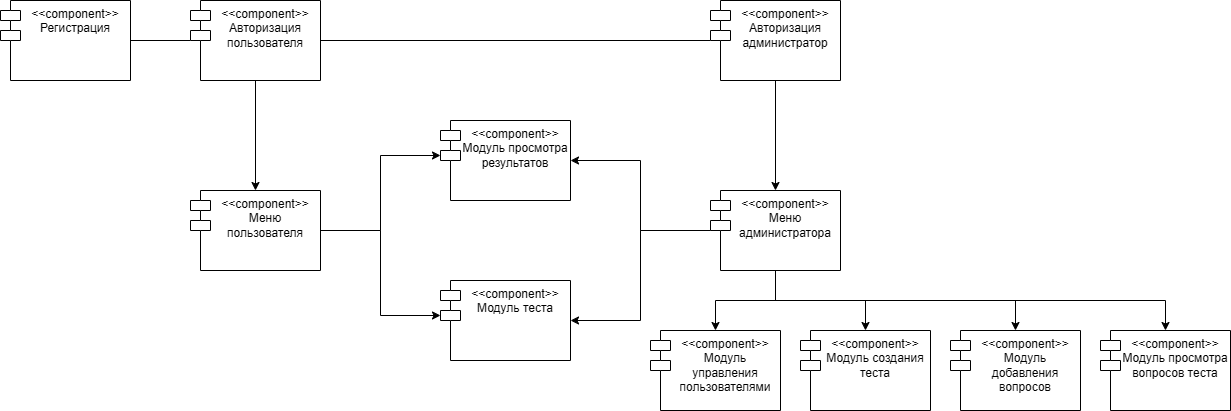

The diagram above was exported from draw.io. Its source (the exported page's mxGraphModel, read from the mxfile embedded in the PNG):
<mxGraphModel dx="727" dy="894" grid="1" gridSize="10" guides="1" tooltips="1" connect="1" arrows="1" fold="1" page="1" pageScale="1" pageWidth="827" pageHeight="1169" math="0" shadow="0">
  <root>
    <mxCell id="0" />
    <mxCell id="1" parent="0" />
    <mxCell id="d-wHWU-lPd4PVJSTKTPC-24" style="edgeStyle=orthogonalEdgeStyle;rounded=0;orthogonalLoop=1;jettySize=auto;html=1;entryX=1;entryY=0.5;entryDx=0;entryDy=0;endArrow=none;startFill=0;" parent="1" source="gHUTr6KLnwbmnB4W2IIv-2" target="gHUTr6KLnwbmnB4W2IIv-3" edge="1">
      <mxGeometry relative="1" as="geometry" />
    </mxCell>
    <mxCell id="d-wHWU-lPd4PVJSTKTPC-25" style="edgeStyle=orthogonalEdgeStyle;rounded=0;orthogonalLoop=1;jettySize=auto;html=1;entryX=0.5;entryY=0;entryDx=0;entryDy=0;" parent="1" source="gHUTr6KLnwbmnB4W2IIv-2" target="gHUTr6KLnwbmnB4W2IIv-5" edge="1">
      <mxGeometry relative="1" as="geometry" />
    </mxCell>
    <mxCell id="ND67p0wvAoAOrSauSeuI-2" style="edgeStyle=orthogonalEdgeStyle;rounded=0;orthogonalLoop=1;jettySize=auto;html=1;endArrow=none;startFill=0;" edge="1" parent="1" source="gHUTr6KLnwbmnB4W2IIv-2" target="gHUTr6KLnwbmnB4W2IIv-4">
      <mxGeometry relative="1" as="geometry" />
    </mxCell>
    <mxCell id="gHUTr6KLnwbmnB4W2IIv-2" value="&amp;lt;&amp;lt;component&amp;gt;&amp;gt;&lt;div&gt;Авторизация&lt;/div&gt;&lt;div&gt;пользователя&lt;/div&gt;" style="shape=module;align=left;spacingLeft=20;align=center;verticalAlign=top;whiteSpace=wrap;html=1;" parent="1" vertex="1">
      <mxGeometry x="1220" y="150" width="130" height="80" as="geometry" />
    </mxCell>
    <mxCell id="gHUTr6KLnwbmnB4W2IIv-3" value="&amp;lt;&amp;lt;component&amp;gt;&amp;gt;&lt;div&gt;Регистрация&lt;/div&gt;" style="shape=module;align=left;spacingLeft=20;align=center;verticalAlign=top;whiteSpace=wrap;html=1;" parent="1" vertex="1">
      <mxGeometry x="1030" y="150" width="130" height="80" as="geometry" />
    </mxCell>
    <mxCell id="d-wHWU-lPd4PVJSTKTPC-26" style="edgeStyle=orthogonalEdgeStyle;rounded=0;orthogonalLoop=1;jettySize=auto;html=1;entryX=0.5;entryY=0;entryDx=0;entryDy=0;" parent="1" source="gHUTr6KLnwbmnB4W2IIv-4" target="gHUTr6KLnwbmnB4W2IIv-8" edge="1">
      <mxGeometry relative="1" as="geometry" />
    </mxCell>
    <mxCell id="gHUTr6KLnwbmnB4W2IIv-4" value="&amp;lt;&amp;lt;component&amp;gt;&amp;gt;&lt;div&gt;Авторизация администратор&lt;/div&gt;" style="shape=module;align=left;spacingLeft=20;align=center;verticalAlign=top;whiteSpace=wrap;html=1;" parent="1" vertex="1">
      <mxGeometry x="1740" y="150" width="130" height="80" as="geometry" />
    </mxCell>
    <mxCell id="gHUTr6KLnwbmnB4W2IIv-5" value="&amp;lt;&amp;lt;component&amp;gt;&amp;gt;&lt;div&gt;Меню пользователя&lt;/div&gt;" style="shape=module;align=left;spacingLeft=20;align=center;verticalAlign=top;whiteSpace=wrap;html=1;" parent="1" vertex="1">
      <mxGeometry x="1220" y="340" width="130" height="80" as="geometry" />
    </mxCell>
    <mxCell id="gHUTr6KLnwbmnB4W2IIv-6" value="&amp;lt;&amp;lt;component&amp;gt;&amp;gt;&lt;div&gt;Модуль теста&lt;/div&gt;" style="shape=module;align=left;spacingLeft=20;align=center;verticalAlign=top;whiteSpace=wrap;html=1;" parent="1" vertex="1">
      <mxGeometry x="1470" y="430" width="130" height="80" as="geometry" />
    </mxCell>
    <mxCell id="gHUTr6KLnwbmnB4W2IIv-7" value="&amp;lt;&amp;lt;component&amp;gt;&amp;gt;&lt;div&gt;Модуль управления пользователями&lt;/div&gt;" style="shape=module;align=left;spacingLeft=20;align=center;verticalAlign=top;whiteSpace=wrap;html=1;" parent="1" vertex="1">
      <mxGeometry x="1680" y="480" width="130" height="80" as="geometry" />
    </mxCell>
    <mxCell id="d-wHWU-lPd4PVJSTKTPC-10" style="edgeStyle=orthogonalEdgeStyle;rounded=0;orthogonalLoop=1;jettySize=auto;html=1;entryX=0.5;entryY=0;entryDx=0;entryDy=0;" parent="1" source="gHUTr6KLnwbmnB4W2IIv-8" target="gHUTr6KLnwbmnB4W2IIv-7" edge="1">
      <mxGeometry relative="1" as="geometry" />
    </mxCell>
    <mxCell id="d-wHWU-lPd4PVJSTKTPC-11" style="edgeStyle=orthogonalEdgeStyle;rounded=0;orthogonalLoop=1;jettySize=auto;html=1;exitX=0.5;exitY=1;exitDx=0;exitDy=0;entryX=0.5;entryY=0;entryDx=0;entryDy=0;" parent="1" source="gHUTr6KLnwbmnB4W2IIv-8" target="gHUTr6KLnwbmnB4W2IIv-9" edge="1">
      <mxGeometry relative="1" as="geometry" />
    </mxCell>
    <mxCell id="d-wHWU-lPd4PVJSTKTPC-12" style="edgeStyle=orthogonalEdgeStyle;rounded=0;orthogonalLoop=1;jettySize=auto;html=1;exitX=0.5;exitY=1;exitDx=0;exitDy=0;entryX=0.5;entryY=0;entryDx=0;entryDy=0;" parent="1" source="gHUTr6KLnwbmnB4W2IIv-8" target="gHUTr6KLnwbmnB4W2IIv-10" edge="1">
      <mxGeometry relative="1" as="geometry" />
    </mxCell>
    <mxCell id="d-wHWU-lPd4PVJSTKTPC-13" style="edgeStyle=orthogonalEdgeStyle;rounded=0;orthogonalLoop=1;jettySize=auto;html=1;exitX=0.5;exitY=1;exitDx=0;exitDy=0;entryX=0.5;entryY=0;entryDx=0;entryDy=0;" parent="1" source="gHUTr6KLnwbmnB4W2IIv-8" target="gHUTr6KLnwbmnB4W2IIv-11" edge="1">
      <mxGeometry relative="1" as="geometry" />
    </mxCell>
    <mxCell id="d-wHWU-lPd4PVJSTKTPC-20" style="edgeStyle=orthogonalEdgeStyle;rounded=0;orthogonalLoop=1;jettySize=auto;html=1;entryX=1;entryY=0.5;entryDx=0;entryDy=0;" parent="1" source="gHUTr6KLnwbmnB4W2IIv-8" target="gHUTr6KLnwbmnB4W2IIv-6" edge="1">
      <mxGeometry relative="1" as="geometry" />
    </mxCell>
    <mxCell id="d-wHWU-lPd4PVJSTKTPC-21" style="edgeStyle=orthogonalEdgeStyle;rounded=0;orthogonalLoop=1;jettySize=auto;html=1;entryX=1;entryY=0.5;entryDx=0;entryDy=0;" parent="1" source="gHUTr6KLnwbmnB4W2IIv-8" target="gHUTr6KLnwbmnB4W2IIv-12" edge="1">
      <mxGeometry relative="1" as="geometry" />
    </mxCell>
    <mxCell id="gHUTr6KLnwbmnB4W2IIv-8" value="&amp;lt;&amp;lt;component&amp;gt;&amp;gt;&lt;div&gt;Меню администратора&lt;/div&gt;" style="shape=module;align=left;spacingLeft=20;align=center;verticalAlign=top;whiteSpace=wrap;html=1;" parent="1" vertex="1">
      <mxGeometry x="1740" y="340" width="130" height="80" as="geometry" />
    </mxCell>
    <mxCell id="gHUTr6KLnwbmnB4W2IIv-9" value="&amp;lt;&amp;lt;component&amp;gt;&amp;gt;&lt;div&gt;Модуль создания теста&lt;/div&gt;" style="shape=module;align=left;spacingLeft=20;align=center;verticalAlign=top;whiteSpace=wrap;html=1;" parent="1" vertex="1">
      <mxGeometry x="1830" y="480" width="130" height="80" as="geometry" />
    </mxCell>
    <mxCell id="gHUTr6KLnwbmnB4W2IIv-10" value="&amp;lt;&amp;lt;component&amp;gt;&amp;gt;&lt;div&gt;Модуль добавления вопросов&lt;/div&gt;" style="shape=module;align=left;spacingLeft=20;align=center;verticalAlign=top;whiteSpace=wrap;html=1;" parent="1" vertex="1">
      <mxGeometry x="1980" y="480" width="130" height="80" as="geometry" />
    </mxCell>
    <mxCell id="gHUTr6KLnwbmnB4W2IIv-11" value="&amp;lt;&amp;lt;component&amp;gt;&amp;gt;&lt;div&gt;Модуль просмотра вопросов теста&lt;/div&gt;" style="shape=module;align=left;spacingLeft=20;align=center;verticalAlign=top;whiteSpace=wrap;html=1;" parent="1" vertex="1">
      <mxGeometry x="2130" y="480" width="130" height="80" as="geometry" />
    </mxCell>
    <mxCell id="gHUTr6KLnwbmnB4W2IIv-12" value="&amp;lt;&amp;lt;component&amp;gt;&amp;gt;&lt;div&gt;Модуль просмотра результатов&lt;/div&gt;" style="shape=module;align=left;spacingLeft=20;align=center;verticalAlign=top;whiteSpace=wrap;html=1;" parent="1" vertex="1">
      <mxGeometry x="1470" y="270" width="130" height="80" as="geometry" />
    </mxCell>
    <mxCell id="d-wHWU-lPd4PVJSTKTPC-22" style="edgeStyle=orthogonalEdgeStyle;rounded=0;orthogonalLoop=1;jettySize=auto;html=1;entryX=0;entryY=0;entryDx=0;entryDy=35;entryPerimeter=0;" parent="1" source="gHUTr6KLnwbmnB4W2IIv-5" target="gHUTr6KLnwbmnB4W2IIv-12" edge="1">
      <mxGeometry relative="1" as="geometry" />
    </mxCell>
    <mxCell id="d-wHWU-lPd4PVJSTKTPC-23" style="edgeStyle=orthogonalEdgeStyle;rounded=0;orthogonalLoop=1;jettySize=auto;html=1;entryX=0;entryY=0;entryDx=0;entryDy=35;entryPerimeter=0;" parent="1" source="gHUTr6KLnwbmnB4W2IIv-5" target="gHUTr6KLnwbmnB4W2IIv-6" edge="1">
      <mxGeometry relative="1" as="geometry" />
    </mxCell>
  </root>
</mxGraphModel>